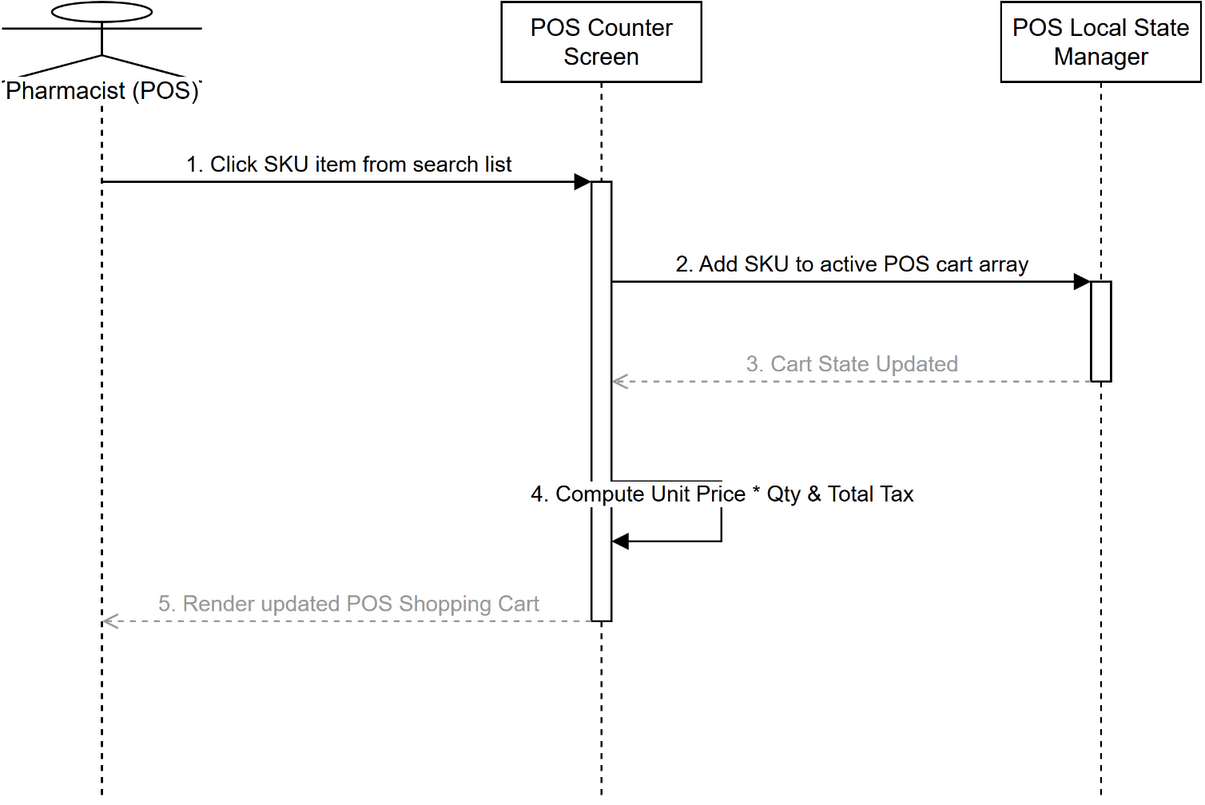

The diagram above was exported from draw.io. Its source (the exported page's mxGraphModel, read from the mxfile embedded in the PNG):
<mxGraphModel dx="800" dy="600" grid="1" gridSize="10" guides="1" tooltips="1" connect="1" arrows="1" fold="1" page="1" pageScale="1" pageWidth="850" pageHeight="1100" math="0" shadow="0">
  <root>
    <mxCell id="0" />
    <mxCell id="1" parent="0" />
    <mxCell id="pharmacist" value="Pharmacist (POS)" style="shape=umlLifeline;perimeter=lifelinePerimeter;whiteSpace=wrap;html=1;container=1;dropTarget=0;collapsible=0;recursiveResize=0;outlineConnect=0;portConstraint=eastwest;size=40;participant=umlActor;verticalAlign=bottom;spacingBottom=-14;labelBackgroundColor=#ffffff;" vertex="1" parent="1">
      <mxGeometry x="40" y="40" width="100" height="400" as="geometry" />
    </mxCell>
    <mxCell id="ui" value="POS Counter Screen" style="shape=umlLifeline;perimeter=lifelinePerimeter;whiteSpace=wrap;html=1;container=1;dropTarget=0;collapsible=0;recursiveResize=0;outlineConnect=0;portConstraint=eastwest;size=40;" vertex="1" parent="1">
      <mxGeometry x="290" y="40" width="100" height="400" as="geometry" />
    </mxCell>
    <mxCell id="pos_state" value="POS Local State Manager" style="shape=umlLifeline;perimeter=lifelinePerimeter;whiteSpace=wrap;html=1;container=1;dropTarget=0;collapsible=0;recursiveResize=0;outlineConnect=0;portConstraint=eastwest;size=40;" vertex="1" parent="1">
      <mxGeometry x="540" y="40" width="100" height="400" as="geometry" />
    </mxCell>
    <mxCell id="act0" value="" style="html=1;points=[];perimeter=orthogonalPerimeter;outlineConnect=0;fillColor=#ffffff;" vertex="1" parent="pos_state">
      <mxGeometry x="45" y="140" width="10" height="50" as="geometry" />
    </mxCell>
    <mxCell id="act1" value="" style="html=1;points=[];perimeter=orthogonalPerimeter;outlineConnect=0;fillColor=#ffffff;" vertex="1" parent="ui">
      <mxGeometry x="45" y="90" width="10" height="220" as="geometry" />
    </mxCell>
    <mxCell id="m0" value="1. Click SKU item from search list" style="html=1;verticalAlign=bottom;endArrow=block;curved=0;rounded=0;exitX=0.5;exitY=0.225;entryX=0;entryY=0.0;" edge="1" parent="1" source="pharmacist" target="act1">
      <mxGeometry relative="1" as="geometry" />
    </mxCell>
    <mxCell id="m1" value="2. Add SKU to active POS cart array" style="html=1;verticalAlign=bottom;endArrow=block;curved=0;rounded=0;exitX=1;exitY=0.2273;entryX=0;entryY=0.0;" edge="1" parent="1" source="act1" target="act0">
      <mxGeometry relative="1" as="geometry" />
    </mxCell>
    <mxCell id="m2" value="3. Cart State Updated" style="html=1;verticalAlign=bottom;endArrow=open;dashed=1;curved=0;rounded=0;strokeColor=#999999;fontColor=#999999;exitX=0;exitY=1.0;entryX=1;entryY=0.4545;" edge="1" parent="1" source="act0" target="act1">
      <mxGeometry relative="1" as="geometry" />
    </mxCell>
    <mxCell id="m3" value="4. Compute Unit Price * Qty &amp; Total Tax" style="html=1;verticalAlign=bottom;endArrow=block;curved=0;rounded=0;exitX=1;exitY=0.6818;entryX=1;entryY=0.8182;" edge="1" parent="1" source="act1" target="act1">
      <mxGeometry relative="1" as="geometry">
        <Array as="points">
          <mxPoint x="400" y="280" />
          <mxPoint x="400" y="310" />
        </Array>
      </mxGeometry>
    </mxCell>
    <mxCell id="m4" value="5. Render updated POS Shopping Cart" style="html=1;verticalAlign=bottom;endArrow=open;dashed=1;curved=0;rounded=0;strokeColor=#999999;fontColor=#999999;exitX=0;exitY=1.0;entryX=0.5;entryY=0.775;" edge="1" parent="1" source="act1" target="pharmacist">
      <mxGeometry relative="1" as="geometry" />
    </mxCell>
  </root>
</mxGraphModel>